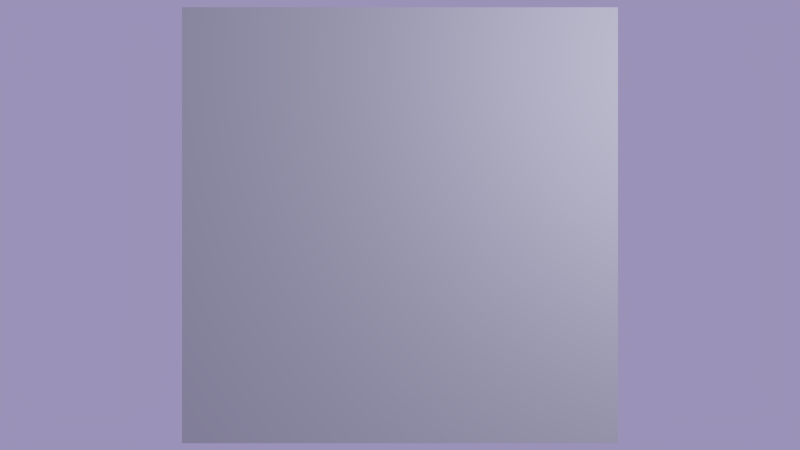 # Source: alpha-blending.blend  (saved by Blender 2.72.0; exported with 4.5.12 LTS)
import bpy
from mathutils import Matrix  # noqa: F401  (used for matrix-valued properties, if any)

bpy.ops.wm.read_factory_settings(use_empty=True)
scene = bpy.context.scene
scene.name = 'Labomedia'

# ---- collections
col_collection_1_001 = bpy.data.collections.new('Collection 1.001'); scene.collection.children.link(col_collection_1_001)

# ---- materials (node trees are filled in below, after node groups)
mat_material = bpy.data.materials.new('Material')
mat_material.alpha_threshold = 0.0
mat_material.use_transparent_shadow = False
mat_material.preview_render_type = 'CUBE'
mat_material.diffuse_color = (0.4977, 0.5138, 0.5322, 1.0)
mat_material.roughness = 0.5
mat_material.line_color = (0.0, 0.0, 0.0, 1.0)
mat_transparent = bpy.data.materials.new('transparent')
mat_transparent.alpha_threshold = 0.0
mat_transparent.use_transparent_shadow = False
mat_transparent.roughness = 0.5

# ---- material node trees

# ---- world
world_bleu = bpy.data.worlds.new('bleu'); scene.world = world_bleu
world_bleu.color = (0.3257, 0.2873, 0.4784)
world_bleu.use_sun_shadow = False
world_bleu.sun_shadow_jitter_overblur = 0.0
world_bleu.cycles.sampling_method = 'MANUAL'
world_bleu.cycles.sample_map_resolution = 256

# ---- cameras
cam_camera = bpy.data.cameras.new('Camera')
cam_camera.clip_end = 100.0
cam_camera.lens = 35.0
cam_camera.sensor_width = 32.0
cam_camera.sensor_height = 18.0
cam_camera.ortho_scale = 7.314
cam_camera.dof.focus_distance = 0.0
cam_camera.dof.aperture_fstop = 128.0

# ---- lights
light_lamp = bpy.data.lights.new('Lamp', 'POINT')
light_lamp.transmission_factor = 0.0
light_lamp.cutoff_distance = 30.0
light_lamp.energy = 200.0
light_lamp.shadow_buffer_clip_start = 1.001
light_lamp.shadow_soft_size = 0.1
light_lamp.shadow_maximum_resolution = 0.006
light_lamp.use_absolute_resolution = True
light_lamp.cycles.use_multiple_importance_sampling = False

# ---- meshes
me_cube = bpy.data.meshes.new('Cube')
me_cube.from_pydata([(1.396, 1.396, -1.396), (1.396, -1.396, -1.396), (-1.396, -1.396, -1.396), (-1.396, 1.396, -1.396), (1.396, 1.396, 1.396), (1.396, -1.396, 1.396), (-1.396, -1.396, 1.396), (-1.396, 1.396, 1.396)], [], [(0, 1, 2, 3), (4, 7, 6, 5), (0, 4, 5, 1), (1, 5, 6, 2), (2, 6, 7, 3), (4, 0, 3, 7)])
me_cube.polygons.foreach_set('material_index', [1, 0, 1, 1, 1, 1])
_uv = me_cube.uv_layers.new(name='UVMap')
_uv.uv.foreach_set('vector', [0.0, 0.0, 1.0, 0.0, 1.0, 1.0, 0.0, 1.0, 1.0, 1.0, 0.0, 1.0, 1.192e-07, 0.0, 1.0, 1.192e-07, 0.0, 0.0, 1.0, 0.0, 1.0, 1.0, 0.0, 1.0, 0.0, 0.0, 1.0, 0.0, 1.0, 1.0, 0.0, 1.0, 0.0, 0.0, 1.0, 0.0, 1.0, 1.0, 0.0, 1.0, 0.0, 0.0, 1.0, 0.0, 1.0, 1.0, 0.0, 1.0])
me_cube.materials.append(mat_material)
me_cube.materials.append(mat_transparent)
me_cube.use_remesh_preserve_volume = False
me_cube.use_remesh_preserve_attributes = False
me_cube.use_mirror_vertex_groups = False
me_cube.update()

# ---- objects
ob_cube = bpy.data.objects.new('Cube', me_cube)
ob_lamp = bpy.data.objects.new('Lamp', light_lamp)
ob_camera = bpy.data.objects.new('Camera', cam_camera)

# ---- transforms, parenting, visibility, modifiers, constraints
ob_cube.location = (0.0, 0.0, 0.0)
ob_cube.rotation_euler = (1.571, 2.22e-16, 2.22e-16)
ob_cube.lock_rotations_4d = False
ob_cube.empty_display_type = 'ARROWS'
ob_cube.lineart.crease_threshold = 0.0
ob_lamp.location = (1.974, -4.085, 1.07)
ob_lamp.rotation_euler = (0.6503, 0.05522, 1.866)
ob_lamp.lock_rotations_4d = False
ob_lamp.empty_display_type = 'ARROWS'
ob_lamp.color = (0.0, 0.0, 0.0, 0.0)
ob_lamp.lineart.crease_threshold = 0.0
ob_camera.location = (0.0, -7.0, 0.0)
ob_camera.rotation_euler = (1.571, 2.22e-16, 2.22e-16)
ob_camera.lock_rotations_4d = False
ob_camera.empty_display_type = 'ARROWS'
ob_camera.color = (0.0, 0.0, 0.0, 0.0)
ob_camera.display_type = 'WIRE'
ob_camera.lineart.crease_threshold = 0.0

# ---- collection membership
col_collection_1_001.objects.link(ob_cube)
col_collection_1_001.objects.link(ob_lamp)
col_collection_1_001.objects.link(ob_camera)

# ---- scene / render settings (as saved in the file)
scene.camera = ob_camera
scene.frame_start = 1; scene.frame_end = 250; scene.frame_set(2)
scene.render.engine = 'BLENDER_EEVEE_NEXT'
scene.render.resolution_percentage = 50
scene.render.dither_intensity = 0.0
scene.cycles.use_denoising = False
scene.cycles.samples = 10
scene.cycles.sampling_pattern = 'TABULATED_SOBOL'
scene.cycles.light_sampling_threshold = 0.0
scene.cycles.use_adaptive_sampling = False
scene.cycles.use_light_tree = False
scene.cycles.blur_glossy = 0.0
scene.cycles.pixel_filter_type = 'GAUSSIAN'
scene.cycles.sample_clamp_indirect = 0.0
scene.view_settings.view_transform = 'Standard'
bpy.context.view_layer.update()
